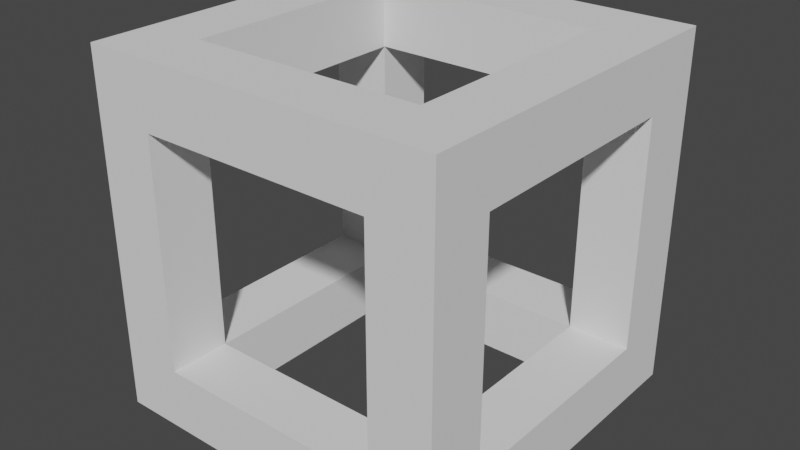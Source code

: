 # Source: glassBox.blend  (saved by Blender 2.90.8; exported with 4.5.12 LTS)
import bpy
from mathutils import Matrix  # noqa: F401  (used for matrix-valued properties, if any)

bpy.ops.wm.read_factory_settings(use_empty=True)
scene = bpy.context.scene
scene.name = 'Scene'

# ---- collections
col_collection = bpy.data.collections.new('Collection'); scene.collection.children.link(col_collection)

# ---- world
world_world = bpy.data.worlds.new('World'); scene.world = world_world
world_world.use_nodes = True; world_world.node_tree.nodes.clear()
_N = world_world.node_tree.nodes; _L = world_world.node_tree.links
n0 = _N.new('ShaderNodeOutputWorld'); n0.name = 'World Output'; n0.location = (300, 300)
n1 = _N.new('ShaderNodeBackground'); n1.name = 'Background'; n1.location = (10, 300)
n1.inputs[0].default_value = (0.05088, 0.05088, 0.05088, 1.0)
_L.new(n1.outputs[0], n0.inputs[0])
n0.is_active_output = True
world_world.color = (0.05088, 0.05088, 0.05088)
world_world.use_sun_shadow = False
world_world.sun_shadow_jitter_overblur = 0.0

# ---- meshes
me_cube_001 = bpy.data.meshes.new('Cube.001')
me_cube_001.from_pydata([(-2.0, -2.0, -2.0), (-2.0, -2.0, 2.0), (-2.0, 2.0, -2.0), (-2.0, 2.0, 2.0), (2.0, -2.0, -2.0), (2.0, -2.0, 2.0), (2.0, 2.0, -2.0), (2.0, 2.0, 2.0), (1.306, 2.0, -2.0), (1.306, 2.0, 2.0), (1.306, -2.0, -2.0), (1.306, -2.0, 2.0), (-1.3, 2.0, -2.0), (-1.3, -2.0, 2.0), (-1.3, 2.0, 2.0), (-1.3, -2.0, -2.0), (-2.0, -2.0, -1.307), (-2.0, 2.0, -1.307), (2.0, 2.0, -1.307), (2.0, -2.0, -1.307), (1.306, -2.0, -1.307), (1.306, 2.0, -1.307), (-1.3, 2.0, -1.307), (-1.3, -2.0, -1.307), (-2.0, -2.0, 1.288), (-2.0, 2.0, 1.288), (2.0, 2.0, 1.288), (2.0, -2.0, 1.288), (1.306, -2.0, 1.288), (1.306, 2.0, 1.288), (-1.3, 2.0, 1.288), (-1.3, -2.0, 1.288), (-2.0, 1.295, -2.0), (-2.0, 1.295, 2.0), (2.0, 1.295, -2.0), (2.0, 1.295, 2.0), (1.306, 1.295, 2.0), (1.306, 1.295, -2.0), (-1.3, 1.295, -2.0), (-1.3, 1.295, 2.0), (2.0, 1.295, -1.307), (-2.0, 1.295, -1.307), (2.0, 1.295, 1.288), (-2.0, 1.295, 1.288), (-2.0, -1.312, -2.0), (2.0, -1.312, 2.0), (1.306, -1.312, 2.0), (1.306, -1.312, -2.0), (-1.3, -1.312, -2.0), (-1.3, -1.312, 2.0), (2.0, -1.312, -1.307), (2.0, -1.312, 1.288), (-2.0, -1.312, 2.0), (2.0, -1.312, -2.0), (-2.0, -1.312, -1.307), (-2.0, -1.312, 1.288), (-1.3, 1.295, -1.315), (-1.3, 1.295, 1.284), (-1.3, -1.312, -1.315), (-1.3, -1.312, 1.284), (1.306, 1.295, 1.284), (1.306, 1.295, -1.315), (1.306, -1.312, 1.284), (1.306, -1.312, -1.315)], [], [(33, 25, 43), (9, 26, 29), (45, 27, 51), (13, 24, 31), (53, 10, 47), (52, 13, 49), (46, 5, 45), (47, 15, 48), (5, 28, 27), (14, 29, 30), (3, 30, 25), (48, 0, 44), (49, 11, 46), (11, 31, 28), (20, 15, 10), (17, 12, 2), (22, 8, 12), (19, 10, 4), (23, 0, 15), (50, 4, 53), (21, 6, 8), (41, 2, 32), (25, 22, 17), (27, 20, 19), (31, 16, 23), (51, 19, 50), (29, 18, 21), (43, 17, 41), (26, 40, 18), (54, 32, 44), (18, 34, 6), (14, 36, 9), (12, 32, 2), (8, 38, 12), (9, 35, 7), (3, 39, 14), (6, 37, 8), (7, 42, 26), (52, 43, 55), (1, 55, 24), (16, 44, 0), (24, 54, 16), (40, 53, 34), (58, 41, 54), (38, 44, 32), (41, 22, 56), (36, 45, 35), (33, 49, 39), (34, 47, 37), (35, 51, 42), (38, 58, 56), (38, 61, 56), (37, 63, 61), (48, 63, 58), (59, 46, 49), (23, 54, 58), (60, 46, 36), (63, 23, 20), (57, 36, 39), (50, 20, 63), (57, 49, 39), (40, 63, 50), (21, 40, 18), (22, 61, 21), (60, 30, 29), (43, 30, 25), (29, 42, 60), (62, 42, 51), (51, 28, 27), (31, 62, 28), (31, 55, 24), (43, 59, 55), (62, 50, 63), (62, 20, 28), (59, 23, 58), (59, 54, 55), (57, 41, 56), (57, 22, 30), (60, 21, 61), (60, 40, 42), (33, 3, 25), (9, 7, 26), (45, 5, 27), (13, 1, 24), (53, 4, 10), (52, 1, 13), (46, 11, 5), (47, 10, 15), (5, 11, 28), (14, 9, 29), (3, 14, 30), (48, 15, 0), (49, 13, 11), (11, 13, 31), (20, 23, 15), (17, 22, 12), (22, 21, 8), (19, 20, 10), (23, 16, 0), (50, 19, 4), (21, 18, 6), (41, 17, 2), (25, 30, 22), (27, 28, 20), (31, 24, 16), (51, 27, 19), (29, 26, 18), (43, 25, 17), (26, 42, 40), (54, 41, 32), (18, 40, 34), (14, 39, 36), (12, 38, 32), (8, 37, 38), (9, 36, 35), (3, 33, 39), (6, 34, 37), (7, 35, 42), (52, 33, 43), (1, 52, 55), (16, 54, 44), (24, 55, 54), (40, 50, 53), (58, 56, 41), (38, 48, 44), (41, 17, 22), (36, 46, 45), (33, 52, 49), (34, 53, 47), (35, 45, 51), (38, 48, 58), (38, 37, 61), (37, 47, 63), (48, 47, 63), (59, 62, 46), (23, 16, 54), (60, 62, 46), (63, 58, 23), (57, 60, 36), (50, 19, 20), (57, 59, 49), (40, 61, 63), (21, 61, 40), (22, 56, 61), (60, 57, 30), (43, 57, 30), (29, 26, 42), (62, 60, 42), (51, 62, 28), (31, 59, 62), (31, 59, 55), (43, 57, 59), (62, 51, 50), (62, 63, 20), (59, 31, 23), (59, 58, 54), (57, 43, 41), (57, 56, 22), (60, 29, 21), (60, 61, 40)])
_uv = me_cube_001.uv_layers.new(name='UVMap')
_uv.uv.foreach_set('vector', [0.2129, 0.5746, 0.1924, 0.5973, 0.1924, 0.5746, 0.2129, 0.5027, 0.1924, 0.4793, 0.1924, 0.5027, 0.2129, 0.5746, 0.1924, 0.5973, 0.1924, 0.5746, 0.2129, 0.5027, 0.1924, 0.4793, 0.1924, 0.5027, 0.1149, 0.5746, 0.1336, 0.5973, 0.1337, 0.5746, 0.1149, 0.5746, 0.1336, 0.5973, 0.1337, 0.5746, 0.1924, 0.5746, 0.2129, 0.5975, 0.2129, 0.5746, 0.1337, 0.5746, 0.1924, 0.5973, 0.1924, 0.5746, 0.2129, 0.5975, 0.1924, 0.5746, 0.1924, 0.5973, 0.2129, 0.5746, 0.1924, 0.5027, 0.1924, 0.5746, 0.2129, 0.5975, 0.1924, 0.5746, 0.1924, 0.5973, 0.1924, 0.5746, 0.2129, 0.5975, 0.2129, 0.5746, 0.1337, 0.5746, 0.1924, 0.5973, 0.1924, 0.5746, 0.2129, 0.5746, 0.1924, 0.5027, 0.1924, 0.5746, 0.1337, 0.5746, 0.1149, 0.5027, 0.1149, 0.5746, 0.1336, 0.5973, 0.1149, 0.5746, 0.1149, 0.5975, 0.1337, 0.5746, 0.1149, 0.5027, 0.1149, 0.5746, 0.1336, 0.5973, 0.1149, 0.5746, 0.1149, 0.5975, 0.1337, 0.5027, 0.1149, 0.4791, 0.1149, 0.5027, 0.1337, 0.5746, 0.1149, 0.5975, 0.1149, 0.5746, 0.1337, 0.5027, 0.1149, 0.4791, 0.1149, 0.5027, 0.1337, 0.5746, 0.1149, 0.5975, 0.1149, 0.5746, 0.1924, 0.5973, 0.1337, 0.5746, 0.1336, 0.5973, 0.1924, 0.5973, 0.1337, 0.5746, 0.1336, 0.5973, 0.1924, 0.5027, 0.1336, 0.4793, 0.1337, 0.5027, 0.1924, 0.5746, 0.1336, 0.5973, 0.1337, 0.5746, 0.1924, 0.5027, 0.1336, 0.4793, 0.1337, 0.5027, 0.1924, 0.5746, 0.1336, 0.5973, 0.1337, 0.5746, 0.1924, 0.4793, 0.1337, 0.5027, 0.1336, 0.4793, 0.1337, 0.5027, 0.1149, 0.5746, 0.1149, 0.5027, 0.1336, 0.4793, 0.1149, 0.5027, 0.1149, 0.4791, 0.1336, 0.4793, 0.1924, 0.5027, 0.1924, 0.4793, 0.1924, 0.4793, 0.2129, 0.5027, 0.2129, 0.4791, 0.1336, 0.4793, 0.1924, 0.5027, 0.1924, 0.4793, 0.1924, 0.4793, 0.2129, 0.5027, 0.2129, 0.4791, 0.1149, 0.4791, 0.1337, 0.5027, 0.1336, 0.4793, 0.1149, 0.4791, 0.1337, 0.5027, 0.1336, 0.4793, 0.2129, 0.4791, 0.1924, 0.5027, 0.1924, 0.4793, 0.2129, 0.5027, 0.1924, 0.5746, 0.1924, 0.5027, 0.2129, 0.4791, 0.1924, 0.5027, 0.1924, 0.4793, 0.1336, 0.4793, 0.1149, 0.5027, 0.1149, 0.4791, 0.1924, 0.4793, 0.1337, 0.5027, 0.1336, 0.4793, 0.1337, 0.5027, 0.1149, 0.5746, 0.1149, 0.5027, 0.1924, 0.5746, 0.2129, 0.5027, 0.2129, 0.5746, 0.1924, 0.5027, 0.2129, 0.5746, 0.2129, 0.5027, 0.0, 0.0, 0.0, 0.0, 0.0, 0.0, 0.1924, 0.5027, 0.2129, 0.5746, 0.2129, 0.5027, 0.1149, 0.5027, 0.1337, 0.5746, 0.1337, 0.5027, 0.1149, 0.5027, 0.1337, 0.5746, 0.1337, 0.5027, 0.2129, 0.5027, 0.1924, 0.5746, 0.1924, 0.5027, 0.1924, 0.5027, 0.2129, 0.5975, 0.2129, 0.4791, 0.1924, 0.5027, 0.1149, 0.4791, 0.2129, 0.4791, 0.1337, 0.5027, 0.1149, 0.5975, 0.1149, 0.4791, 0.1924, 0.5746, 0.1149, 0.5975, 0.2129, 0.5975, 0.2129, 0.5975, 0.1337, 0.5746, 0.1924, 0.5746, 0.0, 0.0, 0.0, 0.0, 0.0, 0.0, 0.1149, 0.4791, 0.1337, 0.5746, 0.1337, 0.5027, 0.1337, 0.5746, 0.1924, 0.5973, 0.1336, 0.5973, 0.2129, 0.4791, 0.1337, 0.5027, 0.1924, 0.5027, 0.0, 0.0, 0.0, 0.0, 0.0, 0.0, 0.2129, 0.4791, 0.1924, 0.5746, 0.1924, 0.5027, 0.1149, 0.5027, 0.1337, 0.5746, 0.1149, 0.5746, 0.0, 0.0, 0.0, 0.0, 0.0, 0.0, 0.1924, 0.4793, 0.1337, 0.5027, 0.1336, 0.4793, 0.1337, 0.5027, 0.1924, 0.4793, 0.1336, 0.4793, 0.0, 0.0, 0.0, 0.0, 0.0, 0.0, 0.0, 0.0, 0.0, 0.0, 0.0, 0.0, 0.1337, 0.5746, 0.1149, 0.5027, 0.1149, 0.5746, 0.0, 0.0, 0.0, 0.0, 0.0, 0.0, 0.1924, 0.5973, 0.1337, 0.5746, 0.1336, 0.5973, 0.0, 0.0, 0.0, 0.0, 0.0, 0.0, 0.2129, 0.5027, 0.1924, 0.5746, 0.2129, 0.5746, 0.1924, 0.5027, 0.2129, 0.5746, 0.1924, 0.5746, 0.1924, 0.5027, 0.2129, 0.5746, 0.2129, 0.5027, 0.1924, 0.5746, 0.2129, 0.5027, 0.1924, 0.5027, 0.1924, 0.5746, 0.2129, 0.5027, 0.2129, 0.5746, 0.1924, 0.5746, 0.2129, 0.5027, 0.1924, 0.5027, 0.1924, 0.5746, 0.2129, 0.5027, 0.2129, 0.5746, 0.1924, 0.5027, 0.2129, 0.5746, 0.1924, 0.5746, 0.1924, 0.5027, 0.2129, 0.5746, 0.2129, 0.5027, 0.2129, 0.5746, 0.2129, 0.5975, 0.1924, 0.5973, 0.2129, 0.5027, 0.2129, 0.4791, 0.1924, 0.4793, 0.2129, 0.5746, 0.2129, 0.5975, 0.1924, 0.5973, 0.2129, 0.5027, 0.2129, 0.4791, 0.1924, 0.4793, 0.1149, 0.5746, 0.1149, 0.5975, 0.1336, 0.5973, 0.1149, 0.5746, 0.1149, 0.5975, 0.1336, 0.5973, 0.1924, 0.5746, 0.1924, 0.5973, 0.2129, 0.5975, 0.1337, 0.5746, 0.1336, 0.5973, 0.1924, 0.5973, 0.2129, 0.5975, 0.2129, 0.5746, 0.1924, 0.5746, 0.2129, 0.5746, 0.2129, 0.5027, 0.1924, 0.5027, 0.2129, 0.5975, 0.2129, 0.5746, 0.1924, 0.5746, 0.1924, 0.5746, 0.1924, 0.5973, 0.2129, 0.5975, 0.1337, 0.5746, 0.1336, 0.5973, 0.1924, 0.5973, 0.2129, 0.5746, 0.2129, 0.5027, 0.1924, 0.5027, 0.1337, 0.5746, 0.1337, 0.5027, 0.1149, 0.5027, 0.1336, 0.5973, 0.1337, 0.5746, 0.1149, 0.5746, 0.1337, 0.5746, 0.1337, 0.5027, 0.1149, 0.5027, 0.1336, 0.5973, 0.1337, 0.5746, 0.1149, 0.5746, 0.1337, 0.5027, 0.1336, 0.4793, 0.1149, 0.4791, 0.1337, 0.5746, 0.1336, 0.5973, 0.1149, 0.5975, 0.1337, 0.5027, 0.1336, 0.4793, 0.1149, 0.4791, 0.1337, 0.5746, 0.1336, 0.5973, 0.1149, 0.5975, 0.1924, 0.5973, 0.1924, 0.5746, 0.1337, 0.5746, 0.1924, 0.5973, 0.1924, 0.5746, 0.1337, 0.5746, 0.1924, 0.5027, 0.1924, 0.4793, 0.1336, 0.4793, 0.1924, 0.5746, 0.1924, 0.5973, 0.1336, 0.5973, 0.1924, 0.5027, 0.1924, 0.4793, 0.1336, 0.4793, 0.1924, 0.5746, 0.1924, 0.5973, 0.1336, 0.5973, 0.1924, 0.4793, 0.1924, 0.5027, 0.1337, 0.5027, 0.1337, 0.5027, 0.1337, 0.5746, 0.1149, 0.5746, 0.1336, 0.4793, 0.1337, 0.5027, 0.1149, 0.5027, 0.1336, 0.4793, 0.1337, 0.5027, 0.1924, 0.5027, 0.1924, 0.4793, 0.1924, 0.5027, 0.2129, 0.5027, 0.1336, 0.4793, 0.1337, 0.5027, 0.1924, 0.5027, 0.1924, 0.4793, 0.1924, 0.5027, 0.2129, 0.5027, 0.1149, 0.4791, 0.1149, 0.5027, 0.1337, 0.5027, 0.1149, 0.4791, 0.1149, 0.5027, 0.1337, 0.5027, 0.2129, 0.4791, 0.2129, 0.5027, 0.1924, 0.5027, 0.2129, 0.5027, 0.2129, 0.5746, 0.1924, 0.5746, 0.2129, 0.4791, 0.2129, 0.5027, 0.1924, 0.5027, 0.1336, 0.4793, 0.1337, 0.5027, 0.1149, 0.5027, 0.1924, 0.4793, 0.1924, 0.5027, 0.1337, 0.5027, 0.1337, 0.5027, 0.1337, 0.5746, 0.1149, 0.5746, 0.1924, 0.5746, 0.1924, 0.5027, 0.2129, 0.5027, 0.1924, 0.5027, 0.1924, 0.5746, 0.2129, 0.5746, 0.0, 0.0, 0.0, 0.0, 0.0, 0.0, 0.1924, 0.5027, 0.1924, 0.5746, 0.2129, 0.5746, 0.1149, 0.5027, 0.1149, 0.5746, 0.1337, 0.5746, 0.1149, 0.5027, 0.1149, 0.5746, 0.1337, 0.5746, 0.2129, 0.5027, 0.2129, 0.5746, 0.1924, 0.5746, 0.1924, 0.5027, 0.1924, 0.5746, 0.2129, 0.5975, 0.1924, 0.5027, 0.1337, 0.5027, 0.1149, 0.4791, 0.1337, 0.5027, 0.1337, 0.5746, 0.1149, 0.5975, 0.1924, 0.5746, 0.1337, 0.5746, 0.1149, 0.5975, 0.2129, 0.5975, 0.1149, 0.5975, 0.1337, 0.5746, 0.0, 0.0, 0.0, 0.0, 0.0, 0.0, 0.1149, 0.4791, 0.1149, 0.5975, 0.1337, 0.5746, 0.1337, 0.5746, 0.1924, 0.5746, 0.1924, 0.5973, 0.2129, 0.4791, 0.1149, 0.4791, 0.1337, 0.5027, 0.0, 0.0, 0.0, 0.0, 0.0, 0.0, 0.2129, 0.4791, 0.2129, 0.5975, 0.1924, 0.5746, 0.1149, 0.5027, 0.1337, 0.5027, 0.1337, 0.5746, 0.0, 0.0, 0.0, 0.0, 0.0, 0.0, 0.1924, 0.4793, 0.1924, 0.5027, 0.1337, 0.5027, 0.1337, 0.5027, 0.1924, 0.5027, 0.1924, 0.4793, 0.0, 0.0, 0.0, 0.0, 0.0, 0.0, 0.0, 0.0, 0.0, 0.0, 0.0, 0.0, 0.1337, 0.5746, 0.1337, 0.5027, 0.1149, 0.5027, 0.0, 0.0, 0.0, 0.0, 0.0, 0.0, 0.1924, 0.5973, 0.1924, 0.5746, 0.1337, 0.5746, 0.0, 0.0, 0.0, 0.0, 0.0, 0.0, 0.2129, 0.5027, 0.1924, 0.5027, 0.1924, 0.5746, 0.1924, 0.5027, 0.2129, 0.5027, 0.2129, 0.5746, 0.1924, 0.5027, 0.1924, 0.5746, 0.2129, 0.5746, 0.1924, 0.5746, 0.2129, 0.5746, 0.2129, 0.5027, 0.1924, 0.5746, 0.1924, 0.5027, 0.2129, 0.5027, 0.1924, 0.5746, 0.2129, 0.5746, 0.2129, 0.5027, 0.1924, 0.5746, 0.1924, 0.5027, 0.2129, 0.5027, 0.1924, 0.5027, 0.2129, 0.5027, 0.2129, 0.5746, 0.1924, 0.5027, 0.1924, 0.5746, 0.2129, 0.5746])
me_cube_001.use_remesh_fix_poles = True
me_cube_001.use_remesh_preserve_attributes = False
me_cube_001.use_mirror_vertex_groups = False
me_cube_001.update()

# ---- objects
ob_cube_001 = bpy.data.objects.new('Cube.001', me_cube_001)

# ---- transforms, parenting, visibility, modifiers, constraints
ob_cube_001.location = (0.0, 0.0, 0.0)
ob_cube_001.lineart.crease_threshold = 0.0

# ---- collection membership
col_collection.objects.link(ob_cube_001)

# ---- scene / render settings (as saved in the file)
scene.frame_start = 1; scene.frame_end = 250; scene.frame_set(1)
scene.render.engine = 'BLENDER_EEVEE_NEXT'
scene.cycles.use_denoising = False
scene.cycles.samples = 128
scene.cycles.sampling_pattern = 'TABULATED_SOBOL'
scene.cycles.use_adaptive_sampling = False
scene.cycles.use_light_tree = False
scene.view_settings.view_transform = 'Filmic'
bpy.context.view_layer.update()

# ---- added for rendering (the .blend has no active camera and no usable light): camera, sun
cam_auto = bpy.data.cameras.new('AutoCamera')
cam_auto.lens = 50.0
cam_auto.sensor_width = 36.0
cam_auto.clip_end = 1000.0
ob_auto_camera = bpy.data.objects.new('AutoCamera', cam_auto)
scene.collection.objects.link(ob_auto_camera)
ob_auto_camera.location = (6.41014, -7.69217, 5.12812)
ob_auto_camera.rotation_euler = (1.09748, -7.21219e-08, 0.694738)
scene.camera = ob_auto_camera
light_auto_sun = bpy.data.lights.new('AutoSun', 'SUN')
light_auto_sun.energy = 3.0
light_auto_sun.angle = 0.0523599
ob_auto_sun = bpy.data.objects.new('AutoSun', light_auto_sun)
scene.collection.objects.link(ob_auto_sun)
ob_auto_sun.rotation_euler = (0.872665, 0.174533, 0.523599)
bpy.context.view_layer.update()
